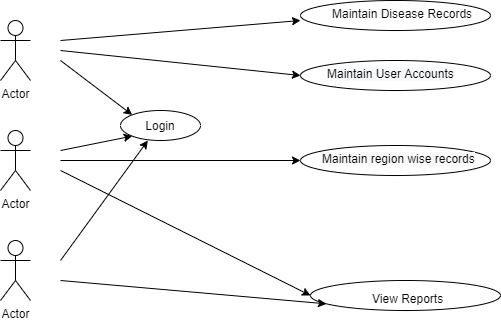

The diagram above was exported from draw.io. Its source (the exported page's mxGraphModel, read from the mxfile embedded in the PNG):
<mxGraphModel dx="782" dy="436" grid="1" gridSize="10" guides="1" tooltips="1" connect="1" arrows="1" fold="1" page="1" pageScale="1" pageWidth="827" pageHeight="1169" math="0" shadow="0">
  <root>
    <mxCell id="O_552Oj-EjGKG-R0LVEh-0" />
    <mxCell id="O_552Oj-EjGKG-R0LVEh-1" parent="O_552Oj-EjGKG-R0LVEh-0" />
    <mxCell id="O_552Oj-EjGKG-R0LVEh-2" value="Actor" style="shape=umlActor;verticalLabelPosition=bottom;verticalAlign=top;html=1;outlineConnect=0;" vertex="1" parent="O_552Oj-EjGKG-R0LVEh-1">
      <mxGeometry x="140" y="90" width="30" height="60" as="geometry" />
    </mxCell>
    <mxCell id="O_552Oj-EjGKG-R0LVEh-3" value="Actor" style="shape=umlActor;verticalLabelPosition=bottom;verticalAlign=top;html=1;outlineConnect=0;" vertex="1" parent="O_552Oj-EjGKG-R0LVEh-1">
      <mxGeometry x="140" y="200" width="30" height="60" as="geometry" />
    </mxCell>
    <mxCell id="O_552Oj-EjGKG-R0LVEh-4" value="Actor" style="shape=umlActor;verticalLabelPosition=bottom;verticalAlign=top;html=1;outlineConnect=0;" vertex="1" parent="O_552Oj-EjGKG-R0LVEh-1">
      <mxGeometry x="140" y="310" width="30" height="60" as="geometry" />
    </mxCell>
    <mxCell id="O_552Oj-EjGKG-R0LVEh-5" value="" style="ellipse;whiteSpace=wrap;html=1;" vertex="1" parent="O_552Oj-EjGKG-R0LVEh-1">
      <mxGeometry x="440" y="70" width="190" height="30" as="geometry" />
    </mxCell>
    <mxCell id="O_552Oj-EjGKG-R0LVEh-6" value="" style="ellipse;whiteSpace=wrap;html=1;" vertex="1" parent="O_552Oj-EjGKG-R0LVEh-1">
      <mxGeometry x="440" y="130" width="190" height="30" as="geometry" />
    </mxCell>
    <mxCell id="O_552Oj-EjGKG-R0LVEh-7" value="" style="ellipse;whiteSpace=wrap;html=1;" vertex="1" parent="O_552Oj-EjGKG-R0LVEh-1">
      <mxGeometry x="440" y="215" width="190" height="30" as="geometry" />
    </mxCell>
    <mxCell id="O_552Oj-EjGKG-R0LVEh-9" value="" style="ellipse;whiteSpace=wrap;html=1;" vertex="1" parent="O_552Oj-EjGKG-R0LVEh-1">
      <mxGeometry x="450" y="350" width="190" height="30" as="geometry" />
    </mxCell>
    <mxCell id="O_552Oj-EjGKG-R0LVEh-10" value="" style="ellipse;whiteSpace=wrap;html=1;" vertex="1" parent="O_552Oj-EjGKG-R0LVEh-1">
      <mxGeometry x="260" y="180" width="80" height="30" as="geometry" />
    </mxCell>
    <mxCell id="O_552Oj-EjGKG-R0LVEh-11" value="" style="endArrow=classic;html=1;" edge="1" parent="O_552Oj-EjGKG-R0LVEh-1">
      <mxGeometry width="50" height="50" relative="1" as="geometry">
        <mxPoint x="200" y="110" as="sourcePoint" />
        <mxPoint x="440" y="90" as="targetPoint" />
      </mxGeometry>
    </mxCell>
    <mxCell id="O_552Oj-EjGKG-R0LVEh-12" value="" style="endArrow=classic;html=1;entryX=0;entryY=0.5;entryDx=0;entryDy=0;" edge="1" parent="O_552Oj-EjGKG-R0LVEh-1" target="O_552Oj-EjGKG-R0LVEh-6">
      <mxGeometry width="50" height="50" relative="1" as="geometry">
        <mxPoint x="200" y="120" as="sourcePoint" />
        <mxPoint x="450" y="100" as="targetPoint" />
      </mxGeometry>
    </mxCell>
    <mxCell id="O_552Oj-EjGKG-R0LVEh-13" value="" style="endArrow=classic;html=1;entryX=0;entryY=0;entryDx=0;entryDy=0;" edge="1" parent="O_552Oj-EjGKG-R0LVEh-1" target="O_552Oj-EjGKG-R0LVEh-10">
      <mxGeometry width="50" height="50" relative="1" as="geometry">
        <mxPoint x="200" y="130" as="sourcePoint" />
        <mxPoint x="460" y="110" as="targetPoint" />
      </mxGeometry>
    </mxCell>
    <mxCell id="O_552Oj-EjGKG-R0LVEh-14" value="" style="endArrow=classic;html=1;entryX=0;entryY=0.5;entryDx=0;entryDy=0;" edge="1" parent="O_552Oj-EjGKG-R0LVEh-1" target="O_552Oj-EjGKG-R0LVEh-7">
      <mxGeometry width="50" height="50" relative="1" as="geometry">
        <mxPoint x="200" y="230" as="sourcePoint" />
        <mxPoint x="440" y="200" as="targetPoint" />
      </mxGeometry>
    </mxCell>
    <mxCell id="O_552Oj-EjGKG-R0LVEh-15" value="" style="endArrow=classic;html=1;entryX=0;entryY=0.5;entryDx=0;entryDy=0;" edge="1" parent="O_552Oj-EjGKG-R0LVEh-1" target="O_552Oj-EjGKG-R0LVEh-9">
      <mxGeometry width="50" height="50" relative="1" as="geometry">
        <mxPoint x="200" y="240" as="sourcePoint" />
        <mxPoint x="480" y="130" as="targetPoint" />
      </mxGeometry>
    </mxCell>
    <mxCell id="O_552Oj-EjGKG-R0LVEh-16" value="" style="endArrow=classic;html=1;entryX=0;entryY=1;entryDx=0;entryDy=0;" edge="1" parent="O_552Oj-EjGKG-R0LVEh-1" target="O_552Oj-EjGKG-R0LVEh-10">
      <mxGeometry width="50" height="50" relative="1" as="geometry">
        <mxPoint x="200" y="220" as="sourcePoint" />
        <mxPoint x="490" y="140" as="targetPoint" />
      </mxGeometry>
    </mxCell>
    <mxCell id="O_552Oj-EjGKG-R0LVEh-17" value="" style="endArrow=classic;html=1;entryX=0.342;entryY=1;entryDx=0;entryDy=0;entryPerimeter=0;" edge="1" parent="O_552Oj-EjGKG-R0LVEh-1" target="O_552Oj-EjGKG-R0LVEh-10">
      <mxGeometry width="50" height="50" relative="1" as="geometry">
        <mxPoint x="200" y="330" as="sourcePoint" />
        <mxPoint x="500" y="150" as="targetPoint" />
      </mxGeometry>
    </mxCell>
    <mxCell id="O_552Oj-EjGKG-R0LVEh-18" value="" style="endArrow=classic;html=1;entryX=0.084;entryY=0.778;entryDx=0;entryDy=0;entryPerimeter=0;" edge="1" parent="O_552Oj-EjGKG-R0LVEh-1" target="O_552Oj-EjGKG-R0LVEh-9">
      <mxGeometry width="50" height="50" relative="1" as="geometry">
        <mxPoint x="200" y="350" as="sourcePoint" />
        <mxPoint x="510" y="160" as="targetPoint" />
      </mxGeometry>
    </mxCell>
    <mxCell id="O_552Oj-EjGKG-R0LVEh-19" value="Login" style="text;html=1;strokeColor=none;fillColor=none;align=center;verticalAlign=middle;whiteSpace=wrap;rounded=0;" vertex="1" parent="O_552Oj-EjGKG-R0LVEh-1">
      <mxGeometry x="280" y="185" width="40" height="20" as="geometry" />
    </mxCell>
    <mxCell id="O_552Oj-EjGKG-R0LVEh-20" value="&lt;div style=&quot;text-align: center&quot;&gt;&lt;span&gt;&lt;font face=&quot;helvetica&quot;&gt;Maintain Disease Records&lt;/font&gt;&lt;/span&gt;&lt;/div&gt;" style="text;whiteSpace=wrap;html=1;" vertex="1" parent="O_552Oj-EjGKG-R0LVEh-1">
      <mxGeometry x="470" y="70" width="160" height="30" as="geometry" />
    </mxCell>
    <mxCell id="O_552Oj-EjGKG-R0LVEh-21" value="&lt;span style=&quot;color: rgb(0 , 0 , 0) ; font-family: &amp;#34;helvetica&amp;#34; ; font-size: 12px ; font-style: normal ; font-weight: 400 ; letter-spacing: normal ; text-align: center ; text-indent: 0px ; text-transform: none ; word-spacing: 0px ; background-color: rgb(248 , 249 , 250) ; display: inline ; float: none&quot;&gt;Maintain User Accounts&lt;/span&gt;" style="text;whiteSpace=wrap;html=1;" vertex="1" parent="O_552Oj-EjGKG-R0LVEh-1">
      <mxGeometry x="465" y="130" width="170" height="30" as="geometry" />
    </mxCell>
    <mxCell id="O_552Oj-EjGKG-R0LVEh-22" value="&lt;span style=&quot;color: rgb(0 , 0 , 0) ; font-family: &amp;#34;helvetica&amp;#34; ; font-size: 12px ; font-style: normal ; font-weight: 400 ; letter-spacing: normal ; text-align: center ; text-indent: 0px ; text-transform: none ; word-spacing: 0px ; background-color: rgb(248 , 249 , 250) ; display: inline ; float: none&quot;&gt;Maintain region wise records&lt;/span&gt;" style="text;whiteSpace=wrap;html=1;" vertex="1" parent="O_552Oj-EjGKG-R0LVEh-1">
      <mxGeometry x="460" y="215" width="160" height="25" as="geometry" />
    </mxCell>
    <mxCell id="O_552Oj-EjGKG-R0LVEh-23" value="&lt;div style=&quot;text-align: center&quot;&gt;&lt;span&gt;&lt;font face=&quot;helvetica&quot;&gt;View Reports&lt;/font&gt;&lt;/span&gt;&lt;/div&gt;" style="text;whiteSpace=wrap;html=1;" vertex="1" parent="O_552Oj-EjGKG-R0LVEh-1">
      <mxGeometry x="510" y="355" width="80" height="20" as="geometry" />
    </mxCell>
  </root>
</mxGraphModel>